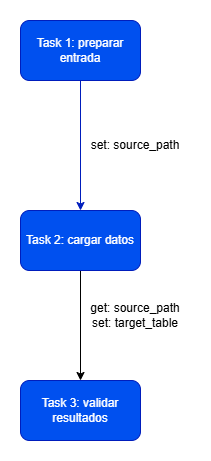

The diagram above was exported from draw.io. Its source (the exported page's mxGraphModel, read from the mxfile embedded in the PNG):
<mxGraphModel dx="784" dy="1136" grid="1" gridSize="10" guides="1" tooltips="1" connect="1" arrows="1" fold="1" page="1" pageScale="1" pageWidth="1169" pageHeight="827" math="0" shadow="0">
  <root>
    <mxCell id="0" />
    <mxCell id="1" parent="0" />
    <mxCell id="KCn8O6UTk3U1pvEB-p6Y-4" edge="1" parent="1" source="KCn8O6UTk3U1pvEB-p6Y-1" style="edgeStyle=orthogonalEdgeStyle;rounded=0;orthogonalLoop=1;jettySize=auto;html=1;exitX=0.5;exitY=1;exitDx=0;exitDy=0;fillColor=#0050ef;strokeColor=#001DBC;" target="KCn8O6UTk3U1pvEB-p6Y-2">
      <mxGeometry relative="1" as="geometry" />
    </mxCell>
    <mxCell id="KCn8O6UTk3U1pvEB-p6Y-1" parent="1" style="rounded=1;whiteSpace=wrap;html=1;fillColor=#0050ef;fontColor=#ffffff;strokeColor=#001DBC;" value="Task 1: preparar entrada" vertex="1">
      <mxGeometry height="60" width="120" x="310" y="150" as="geometry" />
    </mxCell>
    <mxCell id="KCn8O6UTk3U1pvEB-p6Y-6" edge="1" parent="1" source="KCn8O6UTk3U1pvEB-p6Y-2" style="edgeStyle=orthogonalEdgeStyle;rounded=0;orthogonalLoop=1;jettySize=auto;html=1;exitX=0.5;exitY=1;exitDx=0;exitDy=0;" target="KCn8O6UTk3U1pvEB-p6Y-3">
      <mxGeometry relative="1" as="geometry" />
    </mxCell>
    <mxCell id="KCn8O6UTk3U1pvEB-p6Y-2" parent="1" style="rounded=1;whiteSpace=wrap;html=1;fillColor=#0050ef;fontColor=#ffffff;strokeColor=#001DBC;" value="Task 2: cargar datos" vertex="1">
      <mxGeometry height="60" width="120" x="310" y="340" as="geometry" />
    </mxCell>
    <mxCell id="KCn8O6UTk3U1pvEB-p6Y-3" parent="1" style="rounded=1;whiteSpace=wrap;html=1;fillColor=#0050ef;fontColor=#ffffff;strokeColor=#001DBC;" value="Task 3: validar resultados" vertex="1">
      <mxGeometry height="60" width="120" x="310" y="510" as="geometry" />
    </mxCell>
    <mxCell id="KCn8O6UTk3U1pvEB-p6Y-5" parent="1" style="text;html=1;whiteSpace=wrap;strokeColor=none;fillColor=none;align=center;verticalAlign=middle;rounded=0;" value="set: source_path" vertex="1">
      <mxGeometry height="30" width="110" x="370" y="260" as="geometry" />
    </mxCell>
    <mxCell id="KCn8O6UTk3U1pvEB-p6Y-7" parent="1" style="text;html=1;whiteSpace=wrap;strokeColor=none;fillColor=none;align=center;verticalAlign=middle;rounded=0;" value="get: source_path&lt;div&gt;set: target_table&lt;/div&gt;" vertex="1">
      <mxGeometry height="30" width="100" x="375" y="430" as="geometry" />
    </mxCell>
  </root>
</mxGraphModel>